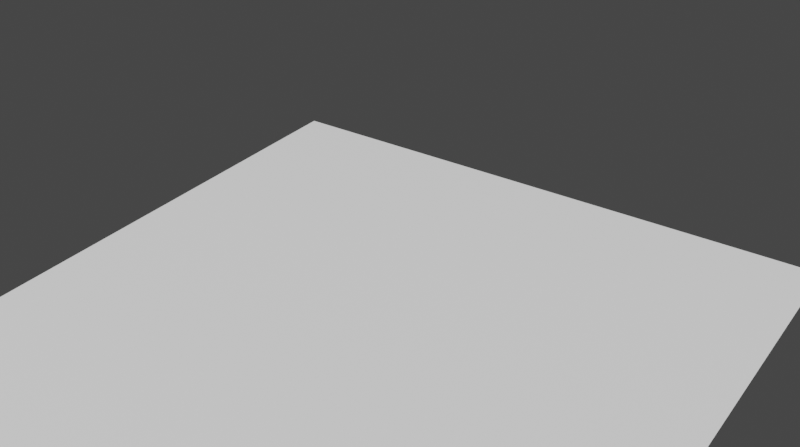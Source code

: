 # Source: diamond_square.blend  (saved by Blender 2.80.75; exported with 4.5.12 LTS)
import bpy
from mathutils import Matrix  # noqa: F401  (used for matrix-valued properties, if any)

bpy.ops.wm.read_factory_settings(use_empty=True)
scene = bpy.context.scene
scene.name = 'Scene'

# ---- collections
col_collection = bpy.data.collections.new('Collection'); scene.collection.children.link(col_collection)

# ---- images (referenced by path relative to the original .blend; pixels are not part of the script)
import os
ASSET_DIR = os.environ.get("B2B_ASSET_DIR", "")  # directory of the original .blend (textures are referenced by path, not embedded)
HERE = os.path.dirname(os.path.abspath(__file__))  # packed textures are extracted next to this script under _unpacked/

def load_image(name, relpath, width, height, colorspace="sRGB"):
    """Load a texture the original file referenced (path relative to the .blend, or extracted next to this script)."""
    p = next((c for c in (os.path.join(HERE, relpath), os.path.join(ASSET_DIR, relpath)) if relpath and os.path.exists(c)), "")
    if p:
        img = bpy.data.images.load(p, check_existing=True)
        img.name = name
    else:  # same state as the original file: an image datablock whose file is absent (Cycles renders it pink)
        img = bpy.data.images.new(name, width, height)
        img.source = "FILE"
        img.filepath = "//" + (relpath or name)
    img.colorspace_settings.name = colorspace
    return img
img_diamond_square_height_map_003 = load_image('diamond_square_height_map.003', 'diamond_square.png', 1024, 1024, 'sRGB')

# ---- materials (node trees are filled in below, after node groups)
mat_material = bpy.data.materials.new('Material')
mat_material.displacement_method = 'BOTH'

# ---- material node trees
mat_material.use_nodes = True; mat_material.node_tree.nodes.clear()
_N = mat_material.node_tree.nodes; _L = mat_material.node_tree.links
n0 = _N.new('ShaderNodeBsdfPrincipled'); n0.name = 'Principled BSDF'; n0.location = (-146, 718)
n0.distribution = 'GGX'
n0.subsurface_method = 'BURLEY'
n0.inputs[3].default_value = 1.45
n0.inputs[27].default_value = (0.0, 0.0, 0.0, 1.0)
n0.inputs[28].default_value = 1.0
n1 = _N.new('ShaderNodeOutputMaterial'); n1.name = 'Material Output'; n1.location = (202, 241)
n2 = _N.new('ShaderNodeScript'); n2.name = 'Script.001'; n2.location = (-160, 108)
n2.width = 289
n2.bytecode = 'OpenShadingLanguage 1.00\n# Compiled by oslc 1.9.9\n# options: -o C:\\Users\\Yannik\\AppData\\Local\\Temp\\tmpx2hy9g0f.oso -IC:\\Program Files\\Blender Foundation\\Blender\\2.80\\scripts\\addons\\cycles\\shader\nshader DiamondSquare\nparam\tcolor\tHeight\t0 0 0\t\t%read{0,4} %write{2147483647,-1}\nparam\tnormal\tNormal\t0 0 0\t\t%read{5,5} %write{2147483647,-1}\nparam\tfloat\tScale\t1\t\t%read{7,7} %write{2147483647,-1}\nparam\tfloat\tLiquidTresholdIn\t0\t\t%meta{string,help,"Treshhold for Liquid"} %meta{float,min,0} %meta{float,max,1}  %read{1,8} %write{2147483647,-1}\noparam\tvector\tDisplacement\t0 0 0\t\t%read{2147483647,-1} %write{7,7}\noparam\tfloat\tLiquidTresholdOut\t0\t\t%read{2147483647,-1} %write{8,8}\nlocal\tfloat\theight_value\t%read{6,6} %write{3,4}\nconst\tint\t$const1\t0\t\t%read{0,4} %write{2147483647,-1}\ntemp\tfloat\t$tmp1\t%read{1,1} %write{0,0}\ntemp\tint\t$tmp2\t%read{2,2} %write{1,1}\ntemp\tnormal\t$tmp3\t%read{6,6} %write{5,5}\ntemp\tnormal\t$tmp4\t%read{7,7} %write{6,6}\ncode ___main___\n# C:\\Users\\Yannik\\AppData\\Local\\Temp\\tmpwq3jpqzy.osl:19\n#     if (Height[0] < LiquidTresholdIn)\n\tcompref\t\t$tmp1 Height $const1 \t%filename{"C:\\Users\\Yannik\\AppData\\Local\\Temp\\tmpwq3jpqzy.osl"} %line{19} %argrw{"wrr"}\n\tlt\t\t$tmp2 $tmp1 LiquidTresholdIn \t%argrw{"wrr"}\n\tif\t\t$tmp2 4 5 \t%argrw{"r"}\n# C:\\Users\\Yannik\\AppData\\Local\\Temp\\tmpwq3jpqzy.osl:20\n#         height_value = LiquidTresholdIn;\n\tassign\t\theight_value LiquidTresholdIn \t%line{20} %argrw{"wr"}\n# C:\\Users\\Yannik\\AppData\\Local\\Temp\\tmpwq3jpqzy.osl:22\n#         height_value = Height[0];\n\tcompref\t\theight_value Height $const1 \t%line{22} %argrw{"wrr"}\n# C:\\Users\\Yannik\\AppData\\Local\\Temp\\tmpwq3jpqzy.osl:25\n#     Displacement = normalize(Normal) * height_value * Scale;\n\tnormalize\t$tmp3 Normal \t%line{25} %argrw{"wr"}\n\tmul\t\t$tmp4 $tmp3 height_value \t%argrw{"wrr"}\n\tmul\t\tDisplacement $tmp4 Scale \t%argrw{"wrr"}\n# C:\\Users\\Yannik\\AppData\\Local\\Temp\\tmpwq3jpqzy.osl:26\n#     LiquidTresholdOut = LiquidTresholdIn;\n\tassign\t\tLiquidTresholdOut LiquidTresholdIn \t%line{26} %argrw{"wr"}\n\tend\n'
n2.bytecode_hash = '00D74E41B72D53154AD7377F4B11B5D9'
n2.inputs[2].default_value = 1.5
n2.inputs[3].default_value = 0.2
n3 = _N.new('ShaderNodeUVMap'); n3.name = 'UV Map'; n3.location = (-747, -275)
n4 = _N.new('ShaderNodeNewGeometry'); n4.name = 'Geometry'; n4.location = (-410, 163)
n5 = _N.new('ShaderNodeScript'); n5.name = 'Script'; n5.location = (213, -142)
n5.width = 229
n5.bytecode = 'OpenShadingLanguage 1.00\n# Compiled by oslc 1.9.9\n# options: -o C:\\Users\\Yannik\\AppData\\Local\\Temp\\tmpvqo0kdin.oso -IC:\\Program Files\\Blender Foundation\\Blender\\2.80\\scripts\\addons\\cycles\\shader\nshader LiquidTreshold\nparam\tfloat\tLiquidTreshhold\t0\t\t%read{1,1} %write{2147483647,-1}\nparam\tcolor\tHeight\t0 0 0\t\t%read{0,0} %write{2147483647,-1}\noparam\tcolor\tisLiquid\t0 0 0\t\t%read{2147483647,-1} %write{3,4}\nconst\tint\t$const1\t0\t\t%read{0,3} %write{2147483647,-1}\ntemp\tfloat\t$tmp1\t%read{1,1} %write{0,0}\ntemp\tint\t$tmp2\t%read{2,2} %write{1,1}\nconst\tint\t$const2\t1\t\t%read{4,4} %write{2147483647,-1}\ncode ___main___\n# scripts\\liquid_treshold.osl:10\n#         isLiquid = 0;\n\tcompref\t\t$tmp1 Height $const1 \t%filename{"scripts\\liquid_treshold.osl"} %line{10} %argrw{"wrr"}\n\tlt\t\t$tmp2 $tmp1 LiquidTreshhold \t%argrw{"wrr"}\n\tif\t\t$tmp2 4 5 \t%argrw{"r"}\n# scripts\\liquid_treshold.osl:11\n#     else\n\tassign\t\tisLiquid $const1 \t%line{11} %argrw{"wr"}\n# scripts\\liquid_treshold.osl:13\n# }\n\tassign\t\tisLiquid $const2 \t%line{13} %argrw{"wr"}\n\tend\n'
n5.bytecode_hash = '3B4314FB7491B2655B4465A7ADB77D02'
n6 = _N.new('ShaderNodeTexImage'); n6.name = 'Image Texture'; n6.location = (-500, -105)
n6.image = img_diamond_square_height_map_003
_L.new(n2.outputs[0], n1.inputs[2])
_L.new(n6.outputs[0], n2.inputs[0])
_L.new(n4.outputs[1], n2.inputs[1])
_L.new(n2.outputs[1], n5.inputs[1])
_L.new(n6.outputs[0], n5.inputs[0])
_L.new(n3.outputs[0], n6.inputs[0])
_L.new(n0.outputs[0], n1.inputs[0])
n1.is_active_output = True

# ---- world
world_world = bpy.data.worlds.new('World'); scene.world = world_world
world_world.use_nodes = True; world_world.node_tree.nodes.clear()
_N = world_world.node_tree.nodes; _L = world_world.node_tree.links
n0 = _N.new('ShaderNodeOutputWorld'); n0.name = 'World Output'; n0.location = (300, 300)
n1 = _N.new('ShaderNodeBackground'); n1.name = 'Background'; n1.location = (10, 300)
n1.inputs[0].default_value = (0.05088, 0.05088, 0.05088, 1.0)
_L.new(n1.outputs[0], n0.inputs[0])
n0.is_active_output = True
world_world.color = (0.05088, 0.05088, 0.05088)
world_world.use_sun_shadow = False
world_world.sun_shadow_jitter_overblur = 0.0

# ---- cameras
cam_camera = bpy.data.cameras.new('Camera')
cam_camera.clip_end = 100.0
cam_camera.ortho_scale = 7.314

# ---- lights
light_light = bpy.data.lights.new('Light', 'SUN')
light_light.transmission_factor = 0.0
light_light.angle = 0.1993
light_light.energy = 4.0
light_light.shadow_soft_size = 0.1
light_light.shadow_cascade_max_distance = 1000.0

# ---- meshes
me_plane = bpy.data.meshes.new('Plane')
me_plane.from_pydata([(-1.0, -1.0, 0.0), (1.0, -1.0, 0.0), (-1.0, 1.0, 0.0), (1.0, 1.0, 0.0)], [], [(0, 1, 3, 2)])
me_plane.polygons.foreach_set('use_smooth', [True] * 1)
_uv = me_plane.uv_layers.new(name='UVMap')
_uv.uv.foreach_set('vector', [0.0, 0.0, 1.0, 0.0, 1.0, 1.0, 0.0, 1.0])
me_plane.materials.append(mat_material)
me_plane.use_remesh_preserve_volume = False
me_plane.use_remesh_preserve_attributes = False
me_plane.use_mirror_vertex_groups = False
me_plane.update()

# ---- objects
ob_light = bpy.data.objects.new('Light', light_light)
ob_camera = bpy.data.objects.new('Camera', cam_camera)
ob_plane = bpy.data.objects.new('Plane', me_plane)

# ---- transforms, parenting, visibility, modifiers, constraints
ob_light.location = (10.16, 2.818, 10.64)
ob_light.rotation_euler = (0.8095, 0.006632, 1.823)
ob_light.lock_rotations_4d = False
ob_light.empty_display_type = 'ARROWS'
ob_light.color = (0.0, 0.0, 0.0, 0.0)
ob_light.lineart.crease_threshold = 0.0
ob_camera.location = (-1.56, 2.139, 1.864)
ob_camera.rotation_euler = (1.046, 2.426e-06, -2.542)
ob_camera.lock_rotations_4d = False
ob_camera.empty_display_type = 'ARROWS'
ob_camera.color = (0.0, 0.0, 0.0, 0.0)
ob_camera.display_type = 'WIRE'
ob_camera.lineart.crease_threshold = 0.0
ob_plane.location = (0.0, 0.0, 0.0)
ob_plane.lineart.crease_threshold = 0.0

# ---- collection membership
col_collection.objects.link(ob_light)
col_collection.objects.link(ob_camera)
col_collection.objects.link(ob_plane)

# ---- scene / render settings (as saved in the file)
scene.camera = ob_camera
scene.frame_start = 1; scene.frame_end = 480; scene.frame_set(0)
scene.render.engine = 'CYCLES'
scene.render.resolution_x = 1289
scene.render.resolution_y = 720
scene.cycles.shading_system = True
scene.cycles.use_denoising = False
scene.cycles.samples = 128
scene.cycles.sampling_pattern = 'TABULATED_SOBOL'
scene.cycles.use_adaptive_sampling = False
scene.cycles.use_light_tree = False
scene.view_settings.view_transform = 'Filmic'
bpy.context.view_layer.update()

